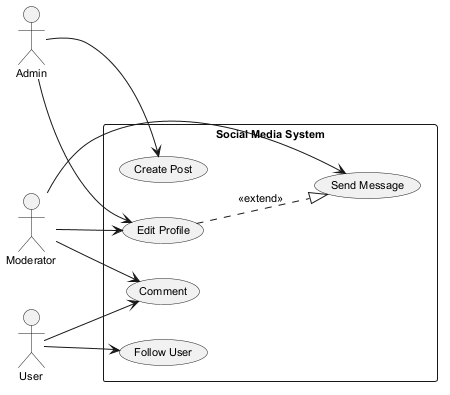

The diagram above was rendered by PlantUML. Its source (embedded in the PNG):
@startuml
skinparam backgroundColor #FFFFFF
skinparam classBackgroundColor #F1F8E9
skinparam classBorderColor #33691E
skinparam defaultFontSize 11
left to right direction
actor "Admin" as Admin
actor "Moderator" as Moderator
actor "User" as User
rectangle "Social Media System" {
  usecase "Edit Profile" as UC_EditProfile
  usecase "Comment" as UC_Comment
  usecase "Send Message" as UC_SendMessage
  usecase "Follow User" as UC_FollowUser
  usecase "Create Post" as UC_CreatePost
}
Admin --> UC_EditProfile
Admin --> UC_CreatePost
Moderator --> UC_Comment
Moderator --> UC_EditProfile
Moderator --> UC_SendMessage
User --> UC_Comment
User --> UC_FollowUser
UC_EditProfile ..|> UC_SendMessage : <<extend>>
@enduml